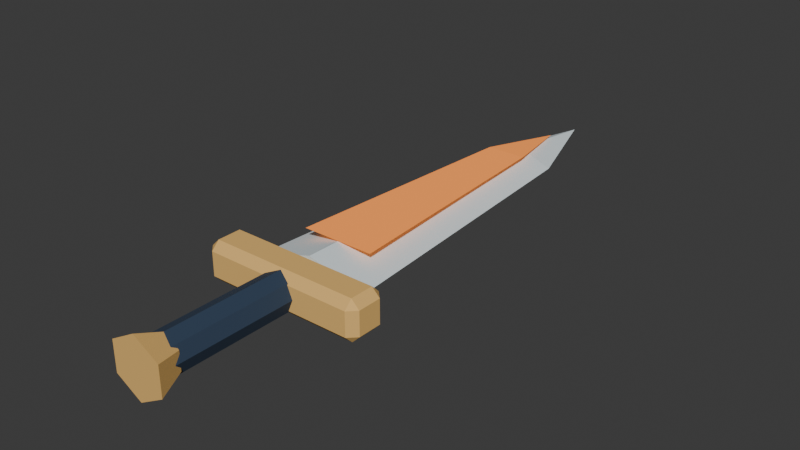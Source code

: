 # Source: sentinel_blade.blend  (saved by Blender 5.2.45; exported with 4.5.12 LTS)
import bpy
from mathutils import Matrix  # noqa: F401  (used for matrix-valued properties, if any)

bpy.ops.wm.read_factory_settings(use_empty=True)
scene = bpy.context.scene
scene.name = 'Scene'

# ---- collections
col_collection = bpy.data.collections.new('Collection'); scene.collection.children.link(col_collection)

# ---- materials (node trees are filled in below, after node groups)
mat_abyss_ink = bpy.data.materials.new('abyss_ink')
mat_abyss_ink.diffuse_color = (0.025, 0.048, 0.09, 1.0)
mat_brushed_gold = bpy.data.materials.new('brushed_gold')
mat_brushed_gold.diffuse_color = (0.81, 0.49, 0.15, 1.0)
mat_ivory_armor = bpy.data.materials.new('ivory_armor')
mat_ivory_armor.diffuse_color = (0.73, 0.82, 0.85, 1.0)
mat_amber_crystal = bpy.data.materials.new('amber_crystal')
mat_amber_crystal.diffuse_color = (0.98, 0.3, 0.055, 1.0)

# ---- material node trees
mat_abyss_ink.use_nodes = True; mat_abyss_ink.node_tree.nodes.clear()
_N = mat_abyss_ink.node_tree.nodes; _L = mat_abyss_ink.node_tree.links
n0 = _N.new('ShaderNodeBsdfPrincipled'); n0.name = 'Principled BSDF'; n0.location = (-200, 100)
n0.inputs[0].default_value = (0.025, 0.048, 0.09, 1.0)
n0.inputs[2].default_value = 0.86
n0.inputs[10].default_value = 0.005
n1 = _N.new('ShaderNodeOutputMaterial'); n1.name = 'Material Output'; n1.location = (200, 100)
_L.new(n0.outputs[0], n1.inputs[0])
n1.is_active_output = True
mat_brushed_gold.use_nodes = True; mat_brushed_gold.node_tree.nodes.clear()
_N = mat_brushed_gold.node_tree.nodes; _L = mat_brushed_gold.node_tree.links
n0 = _N.new('ShaderNodeBsdfPrincipled'); n0.name = 'Principled BSDF'; n0.location = (-200, 100)
n0.inputs[0].default_value = (0.81, 0.49, 0.15, 1.0)
n0.inputs[2].default_value = 0.86
n0.inputs[10].default_value = 0.005
n1 = _N.new('ShaderNodeOutputMaterial'); n1.name = 'Material Output'; n1.location = (200, 100)
_L.new(n0.outputs[0], n1.inputs[0])
n1.is_active_output = True
mat_ivory_armor.use_nodes = True; mat_ivory_armor.node_tree.nodes.clear()
_N = mat_ivory_armor.node_tree.nodes; _L = mat_ivory_armor.node_tree.links
n0 = _N.new('ShaderNodeBsdfPrincipled'); n0.name = 'Principled BSDF'; n0.location = (-200, 100)
n0.inputs[0].default_value = (0.73, 0.82, 0.85, 1.0)
n0.inputs[2].default_value = 0.86
n0.inputs[10].default_value = 0.005
n1 = _N.new('ShaderNodeOutputMaterial'); n1.name = 'Material Output'; n1.location = (200, 100)
_L.new(n0.outputs[0], n1.inputs[0])
n1.is_active_output = True
mat_amber_crystal.use_nodes = True; mat_amber_crystal.node_tree.nodes.clear()
_N = mat_amber_crystal.node_tree.nodes; _L = mat_amber_crystal.node_tree.links
n0 = _N.new('ShaderNodeBsdfPrincipled'); n0.name = 'Principled BSDF'; n0.location = (-200, 100)
n0.inputs[0].default_value = (0.98, 0.3, 0.055, 1.0)
n0.inputs[2].default_value = 0.86
n0.inputs[10].default_value = 0.005
n0.inputs[27].default_value = (0.98, 0.3, 0.055, 1.0)
n0.inputs[28].default_value = 0.35
n1 = _N.new('ShaderNodeOutputMaterial'); n1.name = 'Material Output'; n1.location = (200, 100)
_L.new(n0.outputs[0], n1.inputs[0])
n1.is_active_output = True

# ---- world
world_world = bpy.data.worlds.new('World'); scene.world = world_world
world_world.use_nodes = True; world_world.node_tree.nodes.clear()
_N = world_world.node_tree.nodes; _L = world_world.node_tree.links
n0 = _N.new('ShaderNodeOutputWorld'); n0.name = 'World Output'; n0.location = (200, 100)
n1 = _N.new('ShaderNodeBackground'); n1.name = 'Background'; n1.location = (-200, 100)
n1.inputs[0].default_value = (0.05088, 0.05088, 0.05088, 1.0)
_L.new(n1.outputs[0], n0.inputs[0])
n0.is_active_output = True
world_world.color = (0.05088, 0.05088, 0.05088)
world_world.sun_shadow_jitter_overblur = 0.0

# ---- meshes
me_cone = bpy.data.meshes.new('Cone')
me_cone.from_pydata([(0.0, -0.14, -0.028), (0.0, 0.06, -0.028), (0.0198, -0.14, -0.0198), (0.0198, 0.06, -0.0198), (0.028, -0.14, -3.423e-09), (0.028, 0.06, 3.423e-09), (0.0198, -0.14, 0.0198), (0.0198, 0.06, 0.0198), (0.0, -0.14, 0.028), (0.0, 0.06, 0.028), (-0.0198, -0.14, 0.0198), (-0.0198, 0.06, 0.0198), (-0.028, -0.14, -3.423e-09), (-0.028, 0.06, 3.423e-09), (-0.0198, -0.14, -0.0198), (-0.0198, 0.06, -0.0198), (0.0, -0.17, -0.045), (0.0, -0.13, -0.028), (0.03897, -0.17, -0.0225), (0.02425, -0.13, -0.014), (0.03897, -0.17, 0.0225), (0.02425, -0.13, 0.014), (0.0, -0.17, 0.045), (0.0, -0.13, 0.028), (-0.03897, -0.17, 0.0225), (-0.02425, -0.13, 0.014), (-0.03897, -0.17, -0.0225), (-0.02425, -0.13, -0.014), (-0.113, 0.052, -0.03), (-0.113, 0.04, -0.018), (-0.125, 0.052, -0.018), (-0.113, 0.04, 0.018), (-0.113, 0.052, 0.03), (-0.125, 0.052, 0.018), (-0.113, 0.088, -0.03), (-0.125, 0.088, -0.018), (-0.113, 0.1, -0.018), (-0.113, 0.088, 0.03), (-0.113, 0.1, 0.018), (-0.125, 0.088, 0.018), (0.113, 0.052, -0.03), (0.125, 0.052, -0.018), (0.113, 0.04, -0.018), (0.113, 0.052, 0.03), (0.113, 0.04, 0.018), (0.125, 0.052, 0.018), (0.113, 0.088, -0.03), (0.113, 0.1, -0.018), (0.125, 0.088, -0.018), (0.113, 0.088, 0.03), (0.125, 0.088, 0.018), (0.113, 0.1, 0.018), (0.0, 0.1, 0.026), (-0.085, 0.1, -4.441e-16), (0.0, 0.1, -0.026), (0.085, 0.1, -4.441e-16), (0.0, 0.5616, 0.02), (-0.0527, 0.5616, 1.776e-15), (0.0, 0.5616, -0.02), (0.0527, 0.5616, 1.776e-15), (0.0, 0.72, 1.776e-15), (-0.05525, 0.15, 0.027), (-0.03145, 0.5256, 0.024), (0.0, 0.648, 0.013), (0.0289, 0.5256, 0.024), (0.05525, 0.15, 0.027)], [], [(0, 1, 3, 2), (2, 3, 5, 4), (4, 5, 7, 6), (6, 7, 9, 8), (8, 9, 11, 10), (10, 11, 13, 12), (3, 1, 15, 13, 11, 9, 7, 5), (12, 13, 15, 14), (14, 15, 1, 0), (0, 2, 4, 6, 8, 10, 12, 14), (16, 17, 19, 18), (18, 19, 21, 20), (20, 21, 23, 22), (22, 23, 25, 24), (19, 17, 27, 25, 23, 21), (24, 25, 27, 26), (26, 27, 17, 16), (16, 18, 20, 22, 24, 26), (28, 29, 30), (31, 32, 33), (34, 35, 36), (37, 38, 39), (40, 41, 42), (43, 44, 45), (46, 47, 48), (49, 50, 51), (34, 28, 30, 35), (29, 31, 33, 30), (32, 37, 39, 33), (38, 36, 35, 39), (46, 34, 36, 47), (37, 49, 51, 38), (50, 48, 47, 51), (40, 46, 48, 41), (49, 43, 45, 50), (44, 42, 41, 45), (28, 40, 42, 29), (43, 32, 31, 44), (34, 46, 40, 28), (30, 33, 39, 35), (42, 44, 31, 29), (49, 37, 32, 43), (36, 38, 51, 47), (48, 50, 45, 41), (52, 53, 57, 56), (53, 54, 58, 57), (54, 55, 59, 58), (55, 52, 56, 59), (56, 57, 60), (57, 58, 60), (58, 59, 60), (59, 56, 60), (55, 54, 53, 52), (61, 62, 63, 64, 65)])
me_cone.polygons.foreach_set('material_index', [0, 0, 0, 0, 0, 0, 0, 0, 0, 0, 1, 1, 1, 1, 1, 1, 1, 1, 1, 1, 1, 1, 1, 1, 1, 1, 1, 1, 1, 1, 1, 1, 1, 1, 1, 1, 1, 1, 1, 1, 1, 1, 1, 1, 2, 2, 2, 2, 2, 2, 2, 2, 2, 3])
_uv = me_cone.uv_layers.new(name='UVMap')
_uv.uv.foreach_set('vector', [1.0, 0.5, 1.0, 1.0, 0.875, 1.0, 0.875, 0.5, 0.875, 0.5, 0.875, 1.0, 0.75, 1.0, 0.75, 0.5, 0.75, 0.5, 0.75, 1.0, 0.625, 1.0, 0.625, 0.5, 0.625, 0.5, 0.625, 1.0, 0.5, 1.0, 0.5, 0.5, 0.5, 0.5, 0.5, 1.0, 0.375, 1.0, 0.375, 0.5, 0.375, 0.5, 0.375, 1.0, 0.25, 1.0, 0.25, 0.5, 0.4197, 0.4197, 0.25, 0.49, 0.08029, 0.4197, 0.01, 0.25, 0.08029, 0.08029, 0.25, 0.01, 0.4197, 0.08029, 0.49, 0.25, 0.25, 0.5, 0.25, 1.0, 0.125, 1.0, 0.125, 0.5, 0.125, 0.5, 0.125, 1.0, 0.0, 1.0, 0.0, 0.5, 0.75, 0.49, 0.9197, 0.4197, 0.99, 0.25, 0.9197, 0.08029, 0.75, 0.01, 0.5803, 0.08029, 0.51, 0.25, 0.5803, 0.4197, 1.0, 0.5, 1.0, 1.0, 0.8333, 1.0, 0.8333, 0.5, 0.8333, 0.5, 0.8333, 1.0, 0.6667, 1.0, 0.6667, 0.5, 0.6667, 0.5, 0.6667, 1.0, 0.5, 1.0, 0.5, 0.5, 0.5, 0.5, 0.5, 1.0, 0.3333, 1.0, 0.3333, 0.5, 0.4578, 0.37, 0.25, 0.49, 0.04215, 0.37, 0.04215, 0.13, 0.25, 0.01, 0.4578, 0.13, 0.3333, 0.5, 0.3333, 1.0, 0.1667, 1.0, 0.1667, 0.5, 0.1667, 0.5, 0.1667, 1.0, -8.941e-08, 1.0, -8.941e-08, 0.5, 0.75, 0.49, 0.9578, 0.37, 0.9578, 0.13, 0.75, 0.01, 0.5422, 0.13, 0.5422, 0.37, 0.137, 0.7, 0.137, 0.75, 0.125, 0.7, 0.575, 0.988, 0.625, 0.988, 0.575, 1.0, 0.137, 0.55, 0.125, 0.55, 0.137, 0.5, 0.625, 0.2413, 0.575, 0.262, 0.575, 0.2125, 0.363, 0.7, 0.4125, 0.7, 0.394, 0.756, 0.631, 0.731, 0.575, 0.762, 0.575, 0.7125, 0.363, 0.55, 0.394, 0.494, 0.4125, 0.55, 0.631, 0.5345, 0.575, 0.55, 0.575, 0.491, 0.137, 0.55, 0.137, 0.7, 0.125, 0.7, 0.125, 0.55, 0.425, 0.0, 0.575, 0.0, 0.575, 0.05, 0.425, 0.05, 0.625, 0.05, 0.625, 0.2413, 0.575, 0.2125, 0.575, 0.05, 0.575, 0.262, 0.425, 0.262, 0.425, 0.2, 0.575, 0.2125, 0.363, 0.55, 0.137, 0.55, 0.137, 0.5, 0.394, 0.494, 0.625, 0.2413, 0.631, 0.5345, 0.575, 0.491, 0.575, 0.262, 0.575, 0.55, 0.4125, 0.55, 0.394, 0.494, 0.575, 0.491, 0.363, 0.7, 0.363, 0.55, 0.4125, 0.55, 0.4125, 0.7, 0.631, 0.5345, 0.631, 0.731, 0.575, 0.7125, 0.575, 0.55, 0.575, 0.762, 0.394, 0.756, 0.4125, 0.7, 0.575, 0.7125, 0.137, 0.7, 0.363, 0.7, 0.394, 0.756, 0.137, 0.75, 0.631, 0.731, 0.625, 0.988, 0.575, 0.988, 0.575, 0.762, 0.137, 0.55, 0.363, 0.55, 0.363, 0.7, 0.137, 0.7, 0.425, 0.05, 0.575, 0.05, 0.575, 0.2125, 0.425, 0.2, 0.394, 0.756, 0.575, 0.762, 0.575, 0.988, 0.425, 0.988, 0.631, 0.5345, 0.863, 0.55, 0.863, 0.7, 0.631, 0.731, 0.425, 0.262, 0.575, 0.262, 0.575, 0.491, 0.394, 0.494, 0.4125, 0.55, 0.575, 0.55, 0.575, 0.7125, 0.4125, 0.7, 0.0, 0.0, 0.0, 0.0, 0.0, 0.0, 0.0, 0.0, 0.0, 0.0, 0.0, 0.0, 0.0, 0.0, 0.0, 0.0, 0.0, 0.0, 0.0, 0.0, 0.0, 0.0, 0.0, 0.0, 0.0, 0.0, 0.0, 0.0, 0.0, 0.0, 0.0, 0.0, 0.0, 0.0, 0.0, 0.0, 0.0, 0.0, 0.0, 0.0, 0.0, 0.0, 0.0, 0.0, 0.0, 0.0, 0.0, 0.0, 0.0, 0.0, 0.0, 0.0, 0.0, 0.0, 0.0, 0.0, 0.0, 0.0, 0.0, 0.0, 0.0, 0.0, 0.0, 0.0, 0.0, 0.0, 0.0, 0.0, 0.0, 0.0, 0.0, 0.0, 0.0, 0.0])
me_cone.materials.append(mat_abyss_ink)
me_cone.materials.append(mat_brushed_gold)
me_cone.materials.append(mat_ivory_armor)
me_cone.materials.append(mat_amber_crystal)
me_cone.update()

# ---- objects
ob_wpn_sentinelblade_01 = bpy.data.objects.new('WPN_SentinelBlade_01', me_cone)

# ---- transforms, parenting, visibility, modifiers, constraints
ob_wpn_sentinelblade_01.location = (0.0, 0.0, 0.0)
ob_wpn_sentinelblade_01.rotation_mode = 'QUATERNION'
ob_wpn_sentinelblade_01.rotation_quaternion = (1.0, 0.0, 0.0, 0.0)

# ---- collection membership
col_collection.objects.link(ob_wpn_sentinelblade_01)

# ---- scene / render settings (as saved in the file)
scene.frame_start = 1; scene.frame_end = 250; scene.frame_set(1)
scene.render.engine = 'BLENDER_EEVEE_NEXT'
scene.render.fps = 100
scene.render.bake_bias = 0.0
scene.render.bake_samples = 0
scene.render.compositor_device = 'GPU'
scene.eevee.use_volume_custom_range = False
scene.eevee.fast_gi_thickness_near = 0.1
scene.eevee.fast_gi_thickness_far = 0.0
scene.eevee.ray_tracing_options.screen_trace_thickness = 0.1
bpy.context.view_layer.update()

# ---- added for rendering (the .blend has no active camera and no usable light): camera, sun
cam_auto = bpy.data.cameras.new('AutoCamera')
cam_auto.lens = 50.0
cam_auto.sensor_width = 36.0
cam_auto.clip_end = 1000.0
ob_auto_camera = bpy.data.objects.new('AutoCamera', cam_auto)
scene.collection.objects.link(ob_auto_camera)
ob_auto_camera.location = (0.859364, -0.756237, 0.687491)
ob_auto_camera.rotation_euler = (1.09748, -7.21219e-08, 0.694738)
scene.camera = ob_auto_camera
light_auto_sun = bpy.data.lights.new('AutoSun', 'SUN')
light_auto_sun.energy = 3.0
light_auto_sun.angle = 0.0523599
ob_auto_sun = bpy.data.objects.new('AutoSun', light_auto_sun)
scene.collection.objects.link(ob_auto_sun)
ob_auto_sun.rotation_euler = (0.872665, 0.174533, 0.523599)
bpy.context.view_layer.update()
